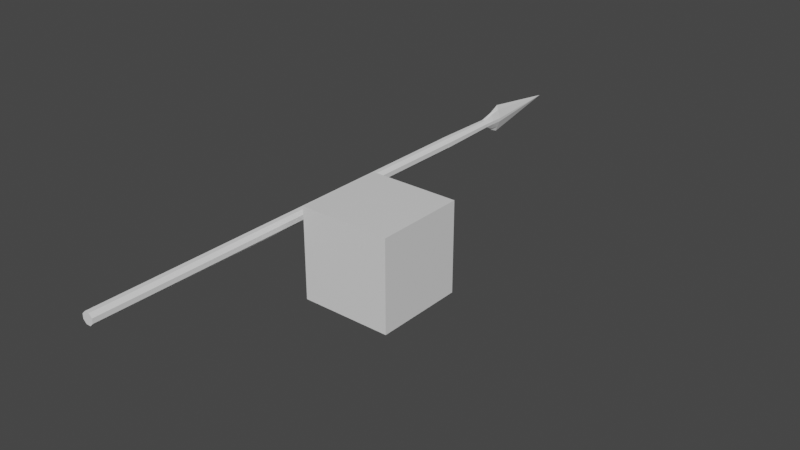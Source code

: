 # Source: Spear_Cheap.blend  (saved by Blender 2.82.7; exported with 4.5.12 LTS)
import bpy
from mathutils import Matrix  # noqa: F401  (used for matrix-valued properties, if any)

bpy.ops.wm.read_factory_settings(use_empty=True)
scene = bpy.context.scene
scene.name = 'Scene'

# ---- collections
col_collection = bpy.data.collections.new('Collection'); scene.collection.children.link(col_collection)

# ---- materials (node trees are filled in below, after node groups)
mat_material = bpy.data.materials.new('Material')
mat_material.alpha_threshold = 0.0
mat_material.use_transparent_shadow = False
mat_material.line_color = (0.0, 0.0, 0.0, 1.0)

# ---- material node trees
mat_material.use_nodes = True; mat_material.node_tree.nodes.clear()
_N = mat_material.node_tree.nodes; _L = mat_material.node_tree.links
n0 = _N.new('ShaderNodeOutputMaterial'); n0.name = 'Material Output'; n0.location = (300, 300)
n1 = _N.new('ShaderNodeBsdfPrincipled'); n1.name = 'Principled BSDF'; n1.location = (10, 300)
n1.distribution = 'GGX'
n1.subsurface_method = 'BURLEY'
n1.inputs[2].default_value = 0.4
n1.inputs[3].default_value = 1.45
n1.inputs[27].default_value = (0.0, 0.0, 0.0, 1.0)
n1.inputs[28].default_value = 1.0
_L.new(n1.outputs[0], n0.inputs[0])
n0.is_active_output = True

# ---- world
world_world = bpy.data.worlds.new('World'); scene.world = world_world
world_world.use_nodes = True; world_world.node_tree.nodes.clear()
_N = world_world.node_tree.nodes; _L = world_world.node_tree.links
n0 = _N.new('ShaderNodeOutputWorld'); n0.name = 'World Output'; n0.location = (300, 300)
n1 = _N.new('ShaderNodeBackground'); n1.name = 'Background'; n1.location = (10, 300)
n1.inputs[0].default_value = (0.05088, 0.05088, 0.05088, 1.0)
_L.new(n1.outputs[0], n0.inputs[0])
n0.is_active_output = True
world_world.color = (0.05088, 0.05088, 0.05088)
world_world.use_sun_shadow = False
world_world.sun_shadow_jitter_overblur = 0.0

# ---- meshes
me_cube = bpy.data.meshes.new('Cube')
me_cube.from_pydata([(1.0, 1.0, 1.0), (1.0, 1.0, -1.0), (1.0, -1.0, 1.0), (1.0, -1.0, -1.0), (-1.0, 1.0, 1.0), (-1.0, 1.0, -1.0), (-1.0, -1.0, 1.0), (-1.0, -1.0, -1.0)], [], [(0, 4, 6, 2), (3, 2, 6, 7), (7, 6, 4, 5), (5, 1, 3, 7), (1, 0, 2, 3), (5, 4, 0, 1)])
_uv = me_cube.uv_layers.new(name='UVMap')
_uv.uv.foreach_set('vector', [0.625, 0.5, 0.875, 0.5, 0.875, 0.75, 0.625, 0.75, 0.375, 0.75, 0.625, 0.75, 0.625, 1.0, 0.375, 1.0, 0.375, 0.0, 0.625, 0.0, 0.625, 0.25, 0.375, 0.25, 0.125, 0.5, 0.375, 0.5, 0.375, 0.75, 0.125, 0.75, 0.375, 0.5, 0.625, 0.5, 0.625, 0.75, 0.375, 0.75, 0.375, 0.25, 0.625, 0.25, 0.625, 0.5, 0.375, 0.5])
me_cube.materials.append(mat_material)
me_cube.use_remesh_preserve_volume = False
me_cube.use_remesh_preserve_attributes = False
me_cube.use_mirror_vertex_groups = False
me_cube.update()
me_cylinder_001 = bpy.data.meshes.new('Cylinder.001')
me_cylinder_001.from_pydata([(-0.5576, 0.4487, 3.516), (-0.4868, 0.4525, 4.515), (-0.6001, 0.4203, 3.516), (-0.4469, 0.3929, 4.515), (-0.6043, 0.3616, 3.516), (-0.4609, 0.3226, 4.515), (-0.5759, 0.3191, 3.516), (-0.5205, 0.2828, 4.515), (-0.5258, 0.3092, 3.516), (-0.5909, 0.2968, 4.515), (-0.4833, 0.3376, 3.516), (-0.6307, 0.3564, 4.515), (-0.4733, 0.3877, 3.516), (-0.6167, 0.4267, 4.515), (-0.5017, 0.4302, 3.516), (-0.5571, 0.4665, 4.515), (-0.5017, 0.4302, 3.516), (-0.4733, 0.3877, 3.516), (-0.4833, 0.3376, 3.516), (-0.5258, 0.3092, 3.516), (-0.5759, 0.3191, 3.516), (-0.6043, 0.3616, 3.516), (-0.6001, 0.4203, 3.516), (-0.5576, 0.4487, 3.516), (-0.5576, 0.4487, 3.516), (-0.6001, 0.4203, 3.516), (-0.6043, 0.3616, 3.516), (-0.5759, 0.3191, 3.516), (-0.5258, 0.3092, 3.516), (-0.4833, 0.3376, 3.516), (-0.4733, 0.3877, 3.516), (-0.5017, 0.4302, 3.516), (-0.5576, 0.4487, 3.516), (-0.6001, 0.4203, 3.516), (-0.6043, 0.3616, 3.516), (-0.5759, 0.3191, 3.516), (-0.5258, 0.3092, 3.516), (-0.4833, 0.3376, 3.516), (-0.4733, 0.3877, 3.516), (-0.5017, 0.4302, 3.516), (-0.5576, 0.4487, 3.516), (-0.6001, 0.4203, 3.516), (-0.6043, 0.3616, 3.516), (-0.5759, 0.3191, 3.516), (-0.5258, 0.3092, 3.516), (-0.4833, 0.3376, 3.516), (-0.4733, 0.3877, 3.516), (-0.5017, 0.4302, 3.516), (-0.5827, 0.486, 3.354), (-0.6252, 0.4577, 3.354), (-0.6026, 0.3591, 3.344), (-0.5742, 0.3166, 3.344), (-0.4987, 0.2688, 3.354), (-0.4561, 0.2971, 3.354), (-0.4716, 0.3851, 3.344), (-0.5, 0.4276, 3.344), (-0.6155, 0.489, 3.354), (-0.4659, 0.2659, 3.354), (-0.6023, 0.5151, 3.176), (-0.6449, 0.4869, 3.176), (-0.6004, 0.3558, 3.166), (-0.572, 0.3133, 3.166), (-0.4848, 0.2482, 3.176), (-0.4422, 0.2764, 3.176), (-0.4694, 0.3819, 3.166), (-0.4978, 0.4243, 3.166), (-0.6631, 0.5597, 3.176), (-0.424, 0.2035, 3.176), (-0.5616, 0.4095, 1.958)], [], [(21, 20, 9, 11), (16, 17, 12, 14), (16, 1, 3, 17), (16, 23, 15, 1), (18, 5, 7, 19), (13, 11, 9, 7, 5, 3, 1, 15), (17, 3, 5, 18), (19, 7, 9, 20), (21, 11, 13, 22), (15, 23, 22, 13), (18, 19, 8, 10), (19, 20, 6, 8), (22, 23, 0, 2), (20, 21, 4, 6), (23, 16, 14, 0), (17, 18, 10, 12), (21, 22, 2, 4), (2, 0, 24, 25), (0, 14, 31, 24), (4, 2, 25, 26), (14, 12, 30, 31), (8, 6, 27, 28), (6, 4, 26, 27), (12, 10, 29, 30), (10, 8, 28, 29), (28, 27, 35, 36), (29, 28, 36, 37), (31, 30, 38, 39), (26, 25, 33, 34), (30, 29, 37, 38), (24, 31, 39, 32), (27, 26, 34, 35), (25, 24, 32, 33), (35, 34, 42, 43), (33, 32, 40, 41), (36, 35, 43, 44), (37, 36, 44, 45), (39, 38, 46, 47), (34, 33, 41, 42), (38, 37, 45, 46), (32, 39, 47, 40), (42, 41, 49, 50), (46, 45, 53, 54), (40, 47, 55, 48), (43, 42, 50, 51), (40, 48, 56), (44, 43, 51, 52), (44, 52, 57), (47, 46, 54, 55), (41, 40, 56), (49, 41, 56), (53, 45, 57), (45, 44, 57), (55, 54, 64, 65), (52, 51, 61, 62), (48, 55, 65, 58), (56, 48, 58), (50, 49, 59, 60), (57, 52, 62), (57, 67, 63), (51, 50, 60, 61), (56, 66, 59), (54, 53, 63, 64), (53, 57, 63), (67, 57, 62), (66, 56, 58), (49, 56, 59), (66, 58, 68), (62, 68, 67), (67, 68, 63), (59, 68, 60), (63, 68, 64), (61, 68, 62), (60, 68, 61), (59, 66, 68), (65, 68, 58), (64, 68, 65)])
_uv = me_cylinder_001.uv_layers.new(name='UVMap')
_uv.uv.foreach_set('vector', [0.2812, 0.8758, 0.4062, 0.8758, 0.4062, 1.0, 0.2812, 1.0, 0.9062, 0.8758, 0.7812, 0.8758, 0.7812, 0.8758, 0.9062, 0.8758, 0.9062, 0.8758, 0.9062, 1.0, 0.7812, 1.0, 0.7812, 0.8758, 0.9062, 0.8758, 0.03125, 0.8758, 0.03125, 1.0, 0.9062, 1.0, 0.6562, 0.8758, 0.6562, 1.0, 0.5312, 1.0, 0.5312, 0.8758, 0.1562, 1.0, 0.2812, 1.0, 0.4062, 1.0, 0.5312, 1.0, 0.6562, 1.0, 0.7812, 1.0, 0.9062, 1.0, 0.03125, 1.0, 0.7812, 0.8758, 0.7812, 1.0, 0.6562, 1.0, 0.6562, 0.8758, 0.5312, 0.8758, 0.5312, 1.0, 0.4062, 1.0, 0.4062, 0.8758, 0.2812, 0.8758, 0.2812, 1.0, 0.1562, 1.0, 0.1562, 0.8758, 0.03125, 1.0, 0.03125, 0.8758, 0.1562, 0.8758, 0.1562, 1.0, 0.6562, 0.8758, 0.5312, 0.8758, 0.5312, 0.8758, 0.6562, 0.8758, 0.5312, 0.8758, 0.4062, 0.8758, 0.4062, 0.8758, 0.5312, 0.8758, 0.1562, 0.8758, 0.03125, 0.8758, 0.03125, 0.8758, 0.1562, 0.8758, 0.4062, 0.8758, 0.2812, 0.8758, 0.2812, 0.8758, 0.4062, 0.8758, 0.03125, 0.8758, 0.9062, 0.8758, 0.9062, 0.8758, 0.03125, 0.8758, 0.7812, 0.8758, 0.6562, 0.8758, 0.6562, 0.8758, 0.7812, 0.8758, 0.2812, 0.8758, 0.1562, 0.8758, 0.1562, 0.8758, 0.2812, 0.8758, 0.1562, 0.8758, 0.03125, 0.8758, 0.03125, 0.8758, 0.1562, 0.8758, 0.03125, 0.8758, 0.9062, 0.8758, 0.9062, 0.8758, 0.03125, 0.8758, 0.2812, 0.8758, 0.1562, 0.8758, 0.1562, 0.8758, 0.2812, 0.8758, 0.9062, 0.8758, 0.7812, 0.8758, 0.7812, 0.8758, 0.9062, 0.8758, 0.5312, 0.8758, 0.4062, 0.8758, 0.4062, 0.8758, 0.5312, 0.8758, 0.4062, 0.8758, 0.2812, 0.8758, 0.2812, 0.8758, 0.4062, 0.8758, 0.7812, 0.8758, 0.6562, 0.8758, 0.6562, 0.8758, 0.7812, 0.8758, 0.6562, 0.8758, 0.5312, 0.8758, 0.5312, 0.8758, 0.6562, 0.8758, 0.5312, 0.8758, 0.4062, 0.8758, 0.4062, 0.8758, 0.5312, 0.8758, 0.6562, 0.8758, 0.5312, 0.8758, 0.5312, 0.8758, 0.6562, 0.8758, 0.9062, 0.8758, 0.7812, 0.8758, 0.7812, 0.8758, 0.9062, 0.8758, 0.2812, 0.8758, 0.1562, 0.8758, 0.1562, 0.8758, 0.2812, 0.8758, 0.7812, 0.8758, 0.6562, 0.8758, 0.6562, 0.8758, 0.7812, 0.8758, 0.03125, 0.8758, 0.9062, 0.8758, 0.9062, 0.8758, 0.03125, 0.8758, 0.4062, 0.8758, 0.2812, 0.8758, 0.2812, 0.8758, 0.4062, 0.8758, 0.1562, 0.8758, 0.03125, 0.8758, 0.03125, 0.8758, 0.1562, 0.8758, 0.4062, 0.8758, 0.2812, 0.8758, 0.2812, 0.8758, 0.4062, 0.8758, 0.1562, 0.8758, 0.03125, 0.8758, 0.03125, 0.8758, 0.1562, 0.8758, 0.5312, 0.8758, 0.4062, 0.8758, 0.4062, 0.8758, 0.5312, 0.8758, 0.6562, 0.8758, 0.5312, 0.8758, 0.5312, 0.8758, 0.6562, 0.8758, 0.9062, 0.8758, 0.7812, 0.8758, 0.7812, 0.8758, 0.9062, 0.8758, 0.2812, 0.8758, 0.1562, 0.8758, 0.1562, 0.8758, 0.2812, 0.8758, 0.7812, 0.8758, 0.6562, 0.8758, 0.6562, 0.8758, 0.7812, 0.8758, 0.03125, 0.8758, 0.9062, 0.8758, 0.9062, 0.8758, 0.03125, 0.8758, 0.2812, 0.8758, 0.1562, 0.8758, 0.1562, 0.8758, 0.2812, 0.8758, 0.7812, 0.8758, 0.6562, 0.8758, 0.6562, 0.8758, 0.7812, 0.8758, 0.03125, 0.8758, 0.9062, 0.8758, 0.9062, 0.8758, 0.03125, 0.8758, 0.4062, 0.8758, 0.2812, 0.8758, 0.2812, 0.8758, 0.4062, 0.8758, 0.03125, 0.8758, 0.03125, 0.8758, 0.09375, 0.8758, 0.5312, 0.8758, 0.4062, 0.8758, 0.4062, 0.8758, 0.5312, 0.8758, 0.5312, 0.8758, 0.5312, 0.8758, 0.5938, 0.8758, 0.9062, 0.8758, 0.7812, 0.8758, 0.7812, 0.8758, 0.9062, 0.8758, 0.1562, 0.8758, 0.03125, 0.8758, 0.09375, 0.8758, 0.1562, 0.8758, 0.1562, 0.8758, 0.09375, 0.8758, 0.6562, 0.8758, 0.6562, 0.8758, 0.5938, 0.8758, 0.6562, 0.8758, 0.5312, 0.8758, 0.5938, 0.8758, 0.9062, 0.8758, 0.7812, 0.8758, 0.7812, 0.8758, 0.9062, 0.8758, 0.5312, 0.8758, 0.4062, 0.8758, 0.4062, 0.8758, 0.5312, 0.8758, 0.03125, 0.8758, 0.9062, 0.8758, 0.9062, 0.8758, 0.03125, 0.8758, 0.09375, 0.8758, 0.03125, 0.8758, 0.03125, 0.8758, 0.2812, 0.8758, 0.1562, 0.8758, 0.1562, 0.8758, 0.2812, 0.8758, 0.5938, 0.8758, 0.5312, 0.8758, 0.5312, 0.8758, 0.5938, 0.8758, 0.5938, 0.8758, 0.6562, 0.8758, 0.4062, 0.8758, 0.2812, 0.8758, 0.2812, 0.8758, 0.4062, 0.8758, 0.09375, 0.8758, 0.09375, 0.8758, 0.1562, 0.8758, 0.7812, 0.8758, 0.6562, 0.8758, 0.6562, 0.8758, 0.7812, 0.8758, 0.6562, 0.8758, 0.5938, 0.8758, 0.6562, 0.8758, 0.5938, 0.8758, 0.5938, 0.8758, 0.5312, 0.8758, 0.09375, 0.8758, 0.09375, 0.8758, 0.03125, 0.8758, 0.1562, 0.8758, 0.09375, 0.8758, 0.1562, 0.8758, 0.09375, 0.8758, 0.03125, 0.8758, 0.0, 0.0, 0.5312, 0.8758, 0.0, 0.0, 0.5938, 0.8758, 0.5938, 0.8758, 0.0, 0.0, 0.6562, 0.8758, 0.1562, 0.8758, 0.0, 0.0, 0.2812, 0.8758, 0.6562, 0.8758, 0.0, 0.0, 0.7812, 0.8758, 0.4062, 0.8758, 0.0, 0.0, 0.5312, 0.8758, 0.2812, 0.8758, 0.0, 0.0, 0.4062, 0.8758, 0.1562, 0.8758, 0.09375, 0.8758, 0.0, 0.0, 0.9062, 0.8758, 0.0, 0.0, 0.03125, 0.8758, 0.7812, 0.8758, 0.0, 0.0, 0.9062, 0.8758])
me_cylinder_001.use_remesh_fix_poles = True
me_cylinder_001.use_remesh_preserve_attributes = False
me_cylinder_001.use_mirror_vertex_groups = False
me_cylinder_001.update()
me_cylinder_002 = bpy.data.meshes.new('Cylinder.002')
me_cylinder_002.from_pydata([(0.1036, -0.4253, -2.03), (0.1036, -0.4253, 4.507), (0.1434, -0.485, -2.03), (0.1434, -0.485, 4.507), (0.1294, -0.5553, -2.03), (0.1294, -0.5553, 4.507), (0.06982, -0.5951, -2.03), (0.06982, -0.5951, 4.507), (-0.0005061, -0.5811, -2.03), (-0.0005061, -0.5811, 4.507), (-0.04034, -0.5215, -2.03), (-0.04034, -0.5215, 4.507), (-0.02635, -0.4512, -2.03), (-0.02635, -0.4512, 4.507), (0.03326, -0.4113, -2.03), (0.03326, -0.4113, 4.507), (0.1036, -0.4253, 2.248), (0.1434, -0.485, 2.248), (0.1294, -0.5553, 2.248), (0.06982, -0.5951, 2.248), (-0.0005061, -0.5811, 2.248), (-0.04034, -0.5215, 2.248), (-0.02635, -0.4512, 2.248), (0.03326, -0.4113, 2.248), (0.1036, -0.4253, 3.212), (0.1434, -0.485, 3.212), (0.1294, -0.5553, 3.212), (0.06982, -0.5951, 3.212), (-0.0005061, -0.5811, 3.212), (-0.04034, -0.5215, 3.212), (-0.02635, -0.4512, 3.212), (0.03326, -0.4113, 3.212), (0.1036, -0.4253, 0.2604), (0.1434, -0.485, 0.2604), (0.1294, -0.5553, 0.2604), (0.06982, -0.5951, 0.2604), (-0.0005061, -0.5811, 0.2604), (-0.04034, -0.5215, 0.2604), (-0.02635, -0.4512, 0.2604), (0.03326, -0.4113, 0.2604), (0.1036, -0.4253, -0.7252), (0.1434, -0.485, -0.7252), (0.1294, -0.5553, -0.7252), (0.06982, -0.5951, -0.7252), (-0.0005061, -0.5811, -0.7252), (-0.04034, -0.5215, -0.7252), (-0.02635, -0.4512, -0.7252), (0.03326, -0.4113, -0.7252)], [], [(29, 28, 9, 11), (8, 10, 12, 14, 0, 2, 4, 6), (47, 14, 12, 46), (24, 1, 3, 25), (24, 31, 15, 1), (26, 5, 7, 27), (13, 11, 9, 7, 5, 3, 1, 15), (25, 3, 5, 26), (27, 7, 9, 28), (29, 11, 13, 30), (37, 21, 22, 38), (35, 19, 20, 36), (33, 17, 18, 34), (34, 18, 19, 35), (32, 39, 23, 16), (32, 16, 17, 33), (31, 23, 22, 30), (37, 36, 20, 21), (15, 31, 30, 13), (21, 29, 30, 22), (19, 27, 28, 20), (17, 25, 26, 18), (18, 26, 27, 19), (16, 23, 31, 24), (16, 24, 25, 17), (21, 20, 28, 29), (45, 44, 36, 37), (40, 32, 33, 41), (40, 47, 39, 32), (42, 34, 35, 43), (41, 33, 34, 42), (43, 35, 36, 44), (45, 37, 38, 46), (23, 39, 38, 22), (10, 45, 46, 12), (6, 43, 44, 8), (2, 41, 42, 4), (4, 42, 43, 6), (0, 14, 47, 40), (0, 40, 41, 2), (10, 8, 44, 45), (39, 47, 46, 38)])
_uv = me_cylinder_002.uv_layers.new(name='UVMap')
_uv.uv.foreach_set('vector', [0.2812, 0.8758, 0.4062, 0.8758, 0.4062, 1.0, 0.2812, 1.0, 0.4062, 0.5, 0.2812, 0.5, 0.1562, 0.5, 0.03125, 0.5, 0.9062, 0.5, 0.7812, 0.5, 0.6562, 0.5, 0.5312, 0.5, 0.03125, 0.5625, 0.03125, 0.5, 0.1562, 0.5, 0.1562, 0.5625, 0.9062, 0.8758, 0.9062, 1.0, 0.7812, 1.0, 0.7812, 0.8758, 0.9062, 0.8758, 0.03125, 0.8758, 0.03125, 1.0, 0.9062, 1.0, 0.6562, 0.8758, 0.6562, 1.0, 0.5312, 1.0, 0.5312, 0.8758, 0.1562, 1.0, 0.2812, 1.0, 0.4062, 1.0, 0.5312, 1.0, 0.6562, 1.0, 0.7812, 1.0, 0.9062, 1.0, 0.03125, 1.0, 0.7812, 0.8758, 0.7812, 1.0, 0.6562, 1.0, 0.6562, 0.8758, 0.5312, 0.8758, 0.5312, 1.0, 0.4062, 1.0, 0.4062, 0.8758, 0.2812, 0.8758, 0.2812, 1.0, 0.1562, 1.0, 0.1562, 0.8758, 0.2812, 0.625, 0.2812, 0.75, 0.1562, 0.75, 0.1562, 0.625, 0.5312, 0.625, 0.5312, 0.75, 0.4062, 0.75, 0.4062, 0.625, 0.7812, 0.625, 0.7812, 0.75, 0.6562, 0.75, 0.6562, 0.625, 0.6562, 0.625, 0.6562, 0.75, 0.5312, 0.75, 0.5312, 0.625, 0.9062, 0.625, 0.03125, 0.625, 0.03125, 0.75, 0.9062, 0.75, 0.9062, 0.625, 0.9062, 0.75, 0.7812, 0.75, 0.7812, 0.625, 0.03125, 0.8758, 0.03125, 0.75, 0.1562, 0.75, 0.1562, 0.8758, 0.2812, 0.625, 0.4062, 0.625, 0.4062, 0.75, 0.2812, 0.75, 0.03125, 1.0, 0.03125, 0.8758, 0.1562, 0.8758, 0.1562, 1.0, 0.2812, 0.75, 0.2812, 0.8758, 0.1562, 0.8758, 0.1562, 0.75, 0.5312, 0.75, 0.5312, 0.8758, 0.4062, 0.8758, 0.4062, 0.75, 0.7812, 0.75, 0.7812, 0.8758, 0.6562, 0.8758, 0.6562, 0.75, 0.6562, 0.75, 0.6562, 0.8758, 0.5312, 0.8758, 0.5312, 0.75, 0.9062, 0.75, 0.03125, 0.75, 0.03125, 0.8758, 0.9062, 0.8758, 0.9062, 0.75, 0.9062, 0.8758, 0.7812, 0.8758, 0.7812, 0.75, 0.2812, 0.75, 0.4062, 0.75, 0.4062, 0.8758, 0.2812, 0.8758, 0.2812, 0.5625, 0.4062, 0.5625, 0.4062, 0.625, 0.2812, 0.625, 0.9062, 0.5625, 0.9062, 0.625, 0.7812, 0.625, 0.7812, 0.5625, 0.9062, 0.5625, 0.03125, 0.5625, 0.03125, 0.625, 0.9062, 0.625, 0.6562, 0.5625, 0.6562, 0.625, 0.5312, 0.625, 0.5312, 0.5625, 0.7812, 0.5625, 0.7812, 0.625, 0.6562, 0.625, 0.6562, 0.5625, 0.5312, 0.5625, 0.5312, 0.625, 0.4062, 0.625, 0.4062, 0.5625, 0.2812, 0.5625, 0.2812, 0.625, 0.1562, 0.625, 0.1562, 0.5625, 0.03125, 0.75, 0.03125, 0.625, 0.1562, 0.625, 0.1562, 0.75, 0.2812, 0.5, 0.2812, 0.5625, 0.1562, 0.5625, 0.1562, 0.5, 0.5312, 0.5, 0.5312, 0.5625, 0.4062, 0.5625, 0.4062, 0.5, 0.7812, 0.5, 0.7812, 0.5625, 0.6562, 0.5625, 0.6562, 0.5, 0.6562, 0.5, 0.6562, 0.5625, 0.5312, 0.5625, 0.5312, 0.5, 0.9062, 0.5, 0.03125, 0.5, 0.03125, 0.5625, 0.9062, 0.5625, 0.9062, 0.5, 0.9062, 0.5625, 0.7812, 0.5625, 0.7812, 0.5, 0.2812, 0.5, 0.4062, 0.5, 0.4062, 0.5625, 0.2812, 0.5625, 0.03125, 0.625, 0.03125, 0.5625, 0.1562, 0.5625, 0.1562, 0.625])
me_cylinder_002.use_remesh_fix_poles = True
me_cylinder_002.use_remesh_preserve_attributes = False
me_cylinder_002.use_mirror_vertex_groups = False
me_cylinder_002.update()

# ---- objects
ob_cube = bpy.data.objects.new('Cube', me_cube)
ob_head = bpy.data.objects.new('Head', me_cylinder_001)
ob_picture = bpy.data.objects.new('Picture', None)
ob_handle = bpy.data.objects.new('Handle', me_cylinder_002)

# ---- transforms, parenting, visibility, modifiers, constraints
ob_cube.location = (0.0, 0.0, 0.0)
ob_cube.lock_rotations_4d = False
ob_cube.empty_display_type = 'ARROWS'
ob_cube.lineart.crease_threshold = 0.0
ob_head.location = (-1.119, 10.55, -0.3698)
ob_head.rotation_euler = (1.571, 0.592, 9.035e-08)
ob_head.scale = (1.476, 1.476, 1.476)
ob_head.lineart.crease_threshold = 0.0
ob_picture.location = (0.3771, 5.32, 0.5525)
ob_picture.rotation_euler = (1.571, 0.0, -1.571)
ob_picture.empty_display_type = 'IMAGE'
ob_picture.empty_display_size = 5.0
ob_picture.lineart.crease_threshold = 0.0
ob_handle.location = (-1.127, 0.9649, 1.176)
ob_handle.rotation_euler = (1.571, 0.592, 9.035e-08)
ob_handle.scale = (1.439, 1.439, 1.439)
ob_handle.lineart.crease_threshold = 0.0

# ---- collection membership
col_collection.objects.link(ob_cube)
col_collection.objects.link(ob_head)
col_collection.objects.link(ob_picture)
col_collection.objects.link(ob_handle)

# ---- scene / render settings (as saved in the file)
scene.frame_start = 1; scene.frame_end = 250; scene.frame_set(1)
scene.render.engine = 'BLENDER_EEVEE_NEXT'
scene.cycles.use_denoising = False
scene.cycles.samples = 128
scene.cycles.sampling_pattern = 'TABULATED_SOBOL'
scene.cycles.use_adaptive_sampling = False
scene.cycles.use_light_tree = False
scene.view_settings.view_transform = 'Filmic'
bpy.context.view_layer.update()

# ---- added for rendering (the .blend has no active camera and no usable light): camera, sun
cam_auto = bpy.data.cameras.new('AutoCamera')
cam_auto.lens = 50.0
cam_auto.sensor_width = 36.0
cam_auto.clip_end = 1000.0
ob_auto_camera = bpy.data.objects.new('AutoCamera', cam_auto)
scene.collection.objects.link(ob_auto_camera)
ob_auto_camera.location = (12.2118, -14.0457, 10.0747)
ob_auto_camera.rotation_euler = (1.09748, -7.21219e-08, 0.694738)
scene.camera = ob_auto_camera
light_auto_sun = bpy.data.lights.new('AutoSun', 'SUN')
light_auto_sun.energy = 3.0
light_auto_sun.angle = 0.0523599
ob_auto_sun = bpy.data.objects.new('AutoSun', light_auto_sun)
scene.collection.objects.link(ob_auto_sun)
ob_auto_sun.rotation_euler = (0.872665, 0.174533, 0.523599)
bpy.context.view_layer.update()
